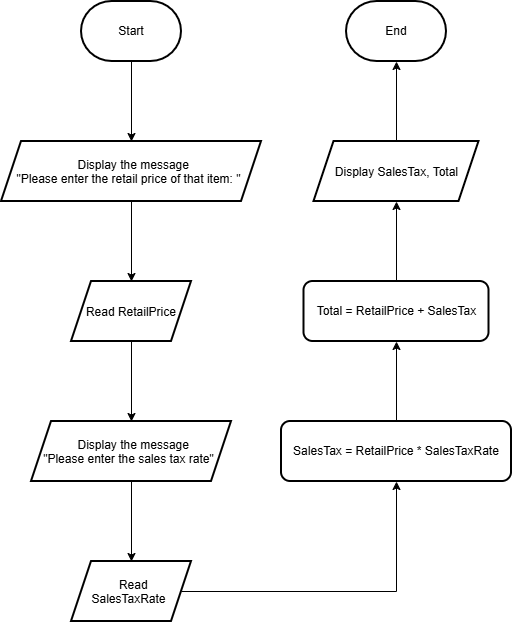

The diagram above was exported from draw.io. Its source (the exported page's mxGraphModel, read from the mxfile embedded in the PNG):
<mxGraphModel dx="1032" dy="627" grid="1" gridSize="10" guides="1" tooltips="1" connect="1" arrows="1" fold="1" page="1" pageScale="1" pageWidth="827" pageHeight="1169" math="0" shadow="0">
  <root>
    <mxCell id="0" />
    <mxCell id="1" parent="0" />
    <mxCell id="b9lFbdIW4KoN4_xY2Yjl-3" edge="1" parent="1" source="b9lFbdIW4KoN4_xY2Yjl-1" style="edgeStyle=orthogonalEdgeStyle;rounded=0;orthogonalLoop=1;jettySize=auto;html=1;" target="b9lFbdIW4KoN4_xY2Yjl-2" value="">
      <mxGeometry relative="1" as="geometry" />
    </mxCell>
    <mxCell id="b9lFbdIW4KoN4_xY2Yjl-1" parent="1" style="strokeWidth=2;html=1;shape=mxgraph.flowchart.terminator;whiteSpace=wrap;fillColor=light-dark(#FFFFFF,#151515);" value="Start" vertex="1">
      <mxGeometry height="60" width="100" x="380" y="90" as="geometry" />
    </mxCell>
    <mxCell id="b9lFbdIW4KoN4_xY2Yjl-5" edge="1" parent="1" source="b9lFbdIW4KoN4_xY2Yjl-2" style="edgeStyle=orthogonalEdgeStyle;rounded=0;orthogonalLoop=1;jettySize=auto;html=1;" target="b9lFbdIW4KoN4_xY2Yjl-4" value="">
      <mxGeometry relative="1" as="geometry" />
    </mxCell>
    <mxCell id="b9lFbdIW4KoN4_xY2Yjl-2" parent="1" style="shape=parallelogram;perimeter=parallelogramPerimeter;whiteSpace=wrap;html=1;shapeInside=1;fixedSize=1;fillColor=light-dark(#FFFFFF,#151515);strokeWidth=2;" value="Display the message&lt;br&gt;&quot;Please enter the retail price of that item: &quot;" vertex="1">
      <mxGeometry height="60" width="260" x="300" y="230" as="geometry" />
    </mxCell>
    <mxCell id="b9lFbdIW4KoN4_xY2Yjl-7" edge="1" parent="1" source="b9lFbdIW4KoN4_xY2Yjl-4" style="edgeStyle=orthogonalEdgeStyle;rounded=0;orthogonalLoop=1;jettySize=auto;html=1;" target="b9lFbdIW4KoN4_xY2Yjl-6" value="">
      <mxGeometry relative="1" as="geometry" />
    </mxCell>
    <mxCell id="b9lFbdIW4KoN4_xY2Yjl-4" parent="1" style="shape=parallelogram;perimeter=parallelogramPerimeter;whiteSpace=wrap;html=1;shapeInside=1;fixedSize=1;fillColor=light-dark(#FFFFFF,#151515);strokeWidth=2;" value="Read RetailPrice" vertex="1">
      <mxGeometry height="60" width="120" x="370" y="370" as="geometry" />
    </mxCell>
    <mxCell id="b9lFbdIW4KoN4_xY2Yjl-9" edge="1" parent="1" source="b9lFbdIW4KoN4_xY2Yjl-6" style="edgeStyle=orthogonalEdgeStyle;rounded=0;orthogonalLoop=1;jettySize=auto;html=1;" target="b9lFbdIW4KoN4_xY2Yjl-8" value="">
      <mxGeometry relative="1" as="geometry" />
    </mxCell>
    <mxCell id="b9lFbdIW4KoN4_xY2Yjl-6" parent="1" style="shape=parallelogram;perimeter=parallelogramPerimeter;whiteSpace=wrap;html=1;shapeInside=1;fixedSize=1;fillColor=light-dark(#FFFFFF,#151515);strokeWidth=2;" value="Display the message&lt;br&gt;&quot;Please enter the sales tax rate&quot;" vertex="1">
      <mxGeometry height="60" width="200" x="330" y="510" as="geometry" />
    </mxCell>
    <mxCell id="b9lFbdIW4KoN4_xY2Yjl-11" edge="1" parent="1" source="b9lFbdIW4KoN4_xY2Yjl-8" style="edgeStyle=orthogonalEdgeStyle;rounded=0;orthogonalLoop=1;jettySize=auto;html=1;" target="b9lFbdIW4KoN4_xY2Yjl-10" value="">
      <mxGeometry relative="1" as="geometry" />
    </mxCell>
    <mxCell id="b9lFbdIW4KoN4_xY2Yjl-8" parent="1" style="shape=parallelogram;perimeter=parallelogramPerimeter;whiteSpace=wrap;html=1;shapeInside=1;fixedSize=1;fillColor=light-dark(#FFFFFF,#151515);strokeWidth=2;" value="Read SalesTaxRate" vertex="1">
      <mxGeometry height="60" width="120" x="370" y="650" as="geometry" />
    </mxCell>
    <mxCell id="b9lFbdIW4KoN4_xY2Yjl-15" edge="1" parent="1" source="b9lFbdIW4KoN4_xY2Yjl-10" style="edgeStyle=orthogonalEdgeStyle;rounded=0;orthogonalLoop=1;jettySize=auto;html=1;" target="b9lFbdIW4KoN4_xY2Yjl-14" value="">
      <mxGeometry relative="1" as="geometry" />
    </mxCell>
    <mxCell id="b9lFbdIW4KoN4_xY2Yjl-10" parent="1" style="rounded=1;whiteSpace=wrap;html=1;fillColor=light-dark(#FFFFFF,#151515);strokeWidth=2;" value="SalesTax = RetailPrice * SalesTaxRate" vertex="1">
      <mxGeometry height="60" width="230" x="580" y="510" as="geometry" />
    </mxCell>
    <mxCell id="b9lFbdIW4KoN4_xY2Yjl-22" edge="1" parent="1" source="b9lFbdIW4KoN4_xY2Yjl-14" style="edgeStyle=orthogonalEdgeStyle;rounded=0;orthogonalLoop=1;jettySize=auto;html=1;" target="b9lFbdIW4KoN4_xY2Yjl-21" value="">
      <mxGeometry relative="1" as="geometry" />
    </mxCell>
    <mxCell id="b9lFbdIW4KoN4_xY2Yjl-14" parent="1" style="rounded=1;whiteSpace=wrap;html=1;fillColor=light-dark(#FFFFFF,#151515);strokeWidth=2;" value="Total = RetailPrice + SalesTax" vertex="1">
      <mxGeometry height="60" width="185" x="602.5" y="370" as="geometry" />
    </mxCell>
    <mxCell id="b9lFbdIW4KoN4_xY2Yjl-24" edge="1" parent="1" source="b9lFbdIW4KoN4_xY2Yjl-21" style="edgeStyle=orthogonalEdgeStyle;rounded=0;orthogonalLoop=1;jettySize=auto;html=1;" target="b9lFbdIW4KoN4_xY2Yjl-23" value="">
      <mxGeometry relative="1" as="geometry" />
    </mxCell>
    <mxCell id="b9lFbdIW4KoN4_xY2Yjl-21" parent="1" style="shape=parallelogram;perimeter=parallelogramPerimeter;whiteSpace=wrap;html=1;shapeInside=1;fixedSize=1;fillColor=light-dark(#FFFFFF,#151515);strokeWidth=2;" value="Display SalesTax, Total" vertex="1">
      <mxGeometry height="60" width="165" x="612.5" y="230" as="geometry" />
    </mxCell>
    <mxCell id="b9lFbdIW4KoN4_xY2Yjl-23" parent="1" style="strokeWidth=2;html=1;shape=mxgraph.flowchart.terminator;whiteSpace=wrap;fillColor=light-dark(#FFFFFF,#151515);" value="End" vertex="1">
      <mxGeometry height="60" width="100" x="645" y="90" as="geometry" />
    </mxCell>
  </root>
</mxGraphModel>